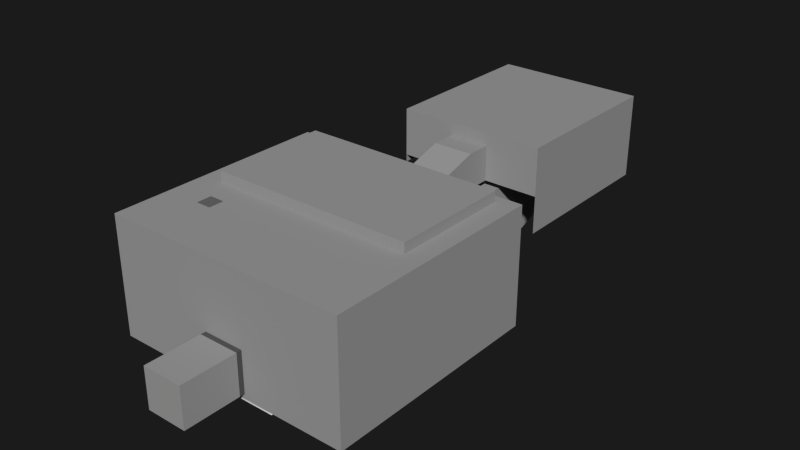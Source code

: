 # Source: watertiles.blend  (saved by Blender 2.76.0; exported with 4.5.12 LTS)
import bpy
from mathutils import Matrix  # noqa: F401  (used for matrix-valued properties, if any)

bpy.ops.wm.read_factory_settings(use_empty=True)
scene = bpy.context.scene
scene.name = 'Scene'

# ---- collections
col_collection_1 = bpy.data.collections.new('Collection 1'); scene.collection.children.link(col_collection_1)
col_collection_2 = bpy.data.collections.new('Collection 2'); scene.collection.children.link(col_collection_2)

# ---- materials (node trees are filled in below, after node groups)
mat_stone = bpy.data.materials.new('Stone')
mat_stone.alpha_threshold = 0.0
mat_stone.use_transparent_shadow = False
mat_stone.diffuse_color = (0.35, 0.35, 0.35, 1.0)
mat_stone.roughness = 0.5
mat_stone.line_color = (0.0, 0.0, 0.0, 0.4239)
mat_mid = bpy.data.materials.new('Mid')
mat_mid.alpha_threshold = 0.0
mat_mid.use_transparent_shadow = False
mat_mid.diffuse_color = (0.152, 0.152, 0.152, 1.0)
mat_mid.roughness = 0.5
mat_mid.line_color = (0.0, 0.0, 0.0, 1.0)
mat_dark = bpy.data.materials.new('Dark')
mat_dark.alpha_threshold = 0.0
mat_dark.use_transparent_shadow = False
mat_dark.diffuse_color = (0.1, 0.1, 0.1, 1.0)
mat_dark.roughness = 0.5
mat_dark.line_color = (0.0, 0.0, 0.0, 1.0)
mat_material_002 = bpy.data.materials.new('Material.002')
mat_material_002.alpha_threshold = 0.0
mat_material_002.use_transparent_shadow = False
mat_material_002.diffuse_color = (0.3683, 0.4893, 0.5173, 1.0)
mat_material_002.roughness = 0.5
mat_material_002.line_color = (0.0, 0.0, 0.0, 0.7065)

# ---- material node trees

# ---- world
world_world = bpy.data.worlds.new('World'); scene.world = world_world
world_world.color = (0.01109, 0.01109, 0.01109)
world_world.use_sun_shadow = False
world_world.sun_shadow_jitter_overblur = 0.0
world_world.cycles.sampling_method = 'MANUAL'
world_world.cycles.sample_map_resolution = 256

# ---- cameras
cam_playercam = bpy.data.cameras.new('PlayerCam')
cam_playercam.clip_end = 100.0
cam_playercam.lens = 35.0
cam_playercam.sensor_width = 32.0
cam_playercam.sensor_height = 18.0
cam_playercam.dof.focus_distance = 0.0
cam_playercam.dof.aperture_fstop = 128.0

# ---- meshes
me_cube_006 = bpy.data.meshes.new('Cube.006')
me_cube_006.from_pydata([(-9.7, -17.7, -0.7), (-9.7, 17.7, -0.7), (9.5, 17.7, -0.7), (9.5, -17.7, -0.7), (-6.7, -17.7, 0.3), (-6.7, 17.7, 0.3), (6.7, 17.7, 0.3), (6.7, -17.7, 0.3), (-6.7, -7.0, 0.3), (-9.7, -8.872, -0.7), (6.7, -7.0, 0.3), (9.5, -7.562, -0.7), (6.7, -10.74, 0.3), (-6.7, -10.74, 0.3), (9.5, -10.18, -0.7), (-3.35, 17.7, 0.3), (-4.25, 17.7, -0.7), (-3.541, -17.87, 0.8094), (-4.25, -17.7, -0.7), (-3.35, -7.0, 0.3), (-5.25, -8.872, -0.2), (-3.35, -10.74, 0.3), (-6.7, 3.374, 0.3), (9.5, 5.165, -0.7), (-9.7, 3.374, -0.7), (6.7, 3.374, 0.3), (-3.35, 3.374, 0.3), (-4.25, 3.374, -0.7), (-6.7, 6.956, 0.3), (-9.7, 6.956, -0.7), (6.7, 6.956, 0.3), (-3.35, 6.956, 0.3), (-4.25, 6.956, -0.7), (3.534, 17.7, 0.3), (3.534, -17.7, -0.7), (3.534, 17.7, -0.7), (3.459, -17.87, 0.8094), (3.534, -7.0, 0.3), (3.534, -7.562, -0.7), (3.534, -10.18, -0.7), (3.534, -10.74, 0.3), (3.534, 3.374, 0.3), (5.534, 5.165, -0.2), (3.534, 6.956, 0.3), (-9.7, -15.91, -0.7), (6.7, -16.0, 0.3), (-6.7, -16.0, 0.3), (9.5, -15.95, -0.7), (-4.35, -15.91, -0.7), (-3.35, -16.0, 0.3), (3.534, -15.95, -0.7), (3.534, -16.0, 0.3), (-7.331, 24.67, -0.3048), (8.113, 24.67, -0.3048), (-4.559, 23.17, 0.3952), (-5.859, 26.07, 0.7952), (5.941, 26.07, 0.7952), (5.341, 23.17, 0.3952)], [], [(43, 30, 6, 33), (50, 47, 3, 34), (35, 33, 6, 2), (34, 3, 7, 36), (47, 45, 7, 3), (29, 28, 5, 1), (40, 12, 10, 37), (42, 23, 11, 38), (23, 25, 10, 11), (38, 11, 14, 39), (11, 10, 12, 14), (51, 45, 12, 40), (28, 31, 15, 5), (44, 48, 18, 0), (1, 5, 15, 16), (0, 18, 17, 4), (24, 27, 20, 9), (19, 8, 9, 20), (46, 49, 21, 13), (37, 10, 25, 41), (9, 8, 22, 24), (8, 19, 26, 22), (29, 32, 27, 24), (41, 25, 23, 42), (24, 22, 28, 29), (22, 26, 31, 28), (20, 39, 50, 48), (20, 38, 39), (1, 16, 32, 29), (31, 43, 33, 15), (48, 50, 34, 18), (16, 15, 33, 35), (18, 34, 36, 17), (21, 40, 37, 19), (27, 42, 38, 20), (13, 21, 20, 9), (49, 51, 40, 21), (19, 37, 41, 26), (26, 41, 43, 31), (30, 43, 42, 23), (35, 2, 23, 42), (2, 6, 30, 23), (39, 14, 47, 50), (14, 12, 45, 47), (36, 7, 45, 51), (0, 4, 46, 44), (9, 20, 48, 44), (4, 17, 49, 46), (44, 46, 13, 9), (17, 36, 51, 49), (32, 42, 27), (16, 35, 42, 32), (43, 41, 42), (21, 19, 20), (54, 55, 52), (56, 57, 53), (57, 56, 55, 54)])
me_cube_006.use_remesh_preserve_volume = False
me_cube_006.use_remesh_preserve_attributes = False
me_cube_006.use_mirror_vertex_groups = False
me_cube_006.update()
me_plane = bpy.data.meshes.new('Plane')
me_plane.from_pydata([(4.0, 0.0, -3.5), (-4.0, 0.0, -3.5), (4.0, 0.0, 3.5), (-4.0, 0.0, 3.5)], [], [(1, 0, 2, 3)])
me_plane.use_remesh_preserve_volume = False
me_plane.use_remesh_preserve_attributes = False
me_plane.use_mirror_vertex_groups = False
me_plane.update()
me_cube_004 = bpy.data.meshes.new('Cube.004')
me_cube_004.from_pydata([(-1.5, -1.5, -0.3), (-1.5, 1.5, -0.3), (1.5, 1.5, -0.3), (1.5, -1.5, -0.3), (-1.5, -1.5, 0.3), (-1.5, 1.5, 0.3), (1.5, 1.5, 0.3), (1.5, -1.5, 0.3)], [], [(4, 5, 1, 0), (5, 6, 2, 1), (6, 7, 3, 2), (7, 4, 0, 3), (0, 1, 2, 3), (7, 6, 5, 4)])
me_cube_004.polygons.foreach_set('material_index', [1, 1, 1, 1, 0, 0])
me_cube_004.materials.append(mat_stone)
me_cube_004.materials.append(mat_mid)
me_cube_004.use_remesh_preserve_volume = False
me_cube_004.use_remesh_preserve_attributes = False
me_cube_004.use_mirror_vertex_groups = False
me_cube_004.update()
me_cube_002 = bpy.data.meshes.new('Cube.002')
me_cube_002.from_pydata([(-9.537e-08, 0.0, -5.65), (-9.537e-08, 0.0, 6.85), (-6.0, 0.0, -5.65), (6.0, 0.0, -5.65), (6.0, 0.0, 6.85), (-6.0, 0.0, 6.85), (6.0, 0.0, 0.85), (6.0, 0.0, -2.65), (-6.0, 0.0, 0.85), (-6.0, 0.0, -2.65), (-9.537e-08, 7.0, -5.65), (-9.537e-08, 7.0, 6.85), (-6.0, 7.0, -5.65), (6.0, 7.0, -5.65), (6.0, 7.0, 6.85), (-6.0, 7.0, 6.85), (6.0, 7.0, 0.85), (6.0, 7.0, -2.65), (-6.0, 7.0, 0.85), (-6.0, 7.0, -2.65), (-9.537e-08, 41.0, 6.85), (6.0, 33.0, 0.85), (-6.0, 33.0, 0.85), (-9.537e-08, 7.0, 15.35), (6.0, 7.0, 16.85), (-6.0, 7.0, 16.85), (-15.0, 7.0, 6.85), (-15.0, 33.0, 6.85), (-15.0, 33.0, 0.85), (-15.0, 7.0, 16.85), (-15.0, 33.0, 16.85), (15.0, 7.0, 6.85), (15.0, 7.0, 0.85), (15.0, 33.0, 6.85), (15.0, 33.0, 0.85), (15.0, 7.0, 16.85), (15.0, 33.0, 16.85), (-9.537e-08, 15.0, -5.65), (-6.0, 15.0, -5.65), (6.0, 15.0, -5.65), (-9.537e-08, 33.0, 0.85), (6.0, 41.0, 6.85), (-6.0, 41.0, 6.85), (6.0, 41.0, 0.85), (-6.0, 41.0, 0.85), (-9.537e-08, 41.0, 16.85), (6.0, 41.0, 16.85), (-6.0, 41.0, 16.85), (-15.0, 41.0, 6.85), (-15.0, 41.0, 0.85), (-15.0, 41.0, 16.85), (15.0, 41.0, 6.85), (15.0, 41.0, 0.85), (15.0, 41.0, 16.85), (-9.537e-08, 41.0, 0.85), (-6.0, 15.0, 6.85), (-15.0, 15.0, 6.85), (6.0, 7.0, 8.35), (-9.537e-08, 41.0, 8.35), (-6.0, 7.0, 8.35), (-9.537e-08, 7.0, 8.35), (-15.0, 33.0, 8.35), (-15.0, 7.0, 8.35), (15.0, 33.0, 8.35), (15.0, 7.0, 8.35), (6.0, 41.0, 8.35), (-6.0, 41.0, 8.35), (-15.0, 41.0, 8.35), (15.0, 41.0, 8.35), (-9.537e-08, 7.0, 17.85), (6.0, 7.0, 17.85), (-6.0, 7.0, 17.85), (-9.537e-08, 33.0, 17.85), (6.0, 33.0, 17.85), (-6.0, 33.0, 17.85), (-15.0, 7.0, 17.85), (-15.0, 33.0, 17.85), (15.0, 7.0, 17.85), (15.0, 33.0, 17.85), (-9.537e-08, 41.0, 17.85), (6.0, 41.0, 17.85), (-6.0, 41.0, 17.85), (-15.0, 41.0, 17.85), (15.0, 41.0, 17.85), (-4.0, 7.0, 8.35), (4.0, 7.0, 8.35), (4.0, 7.0, 15.35), (-4.0, 7.0, 15.35), (-6.0, 11.0, -5.65), (-6.0, 11.0, 8.35), (-15.0, 11.0, 8.35), (-15.0, 15.0, 6.85), (6.0, 11.0, -5.65), (6.0, 15.0, 6.85), (15.0, 15.0, 6.85), (6.0, 11.0, 8.35), (15.0, 11.0, 8.35), (-9.537e-08, 11.0, 6.85), (6.0, 11.0, 6.85), (-6.0, 11.0, 6.85), (-9.537e-08, 11.0, 8.35), (5.0, 15.0, -5.65), (-5.0, 15.0, -5.65), (5.0, 33.0, 0.85), (-5.0, 33.0, 0.85), (6.0, 34.0, 0.85), (-6.0, 34.0, 0.85), (-9.537e-08, 34.0, 0.85), (5.0, 34.0, 0.85), (-5.0, 34.0, 0.85), (5.0, 0.0, -5.65), (-5.0, 0.0, -5.65), (5.0, 7.0, -5.65), (-5.0, 7.0, -5.65), (-15.0, 10.0, 8.35), (-6.0, 10.0, 8.35), (15.0, 10.0, 8.35), (6.0, 10.0, 8.35), (-9.537e-08, 10.0, 8.35), (-7.0, 33.0, 0.85), (7.0, 33.0, 0.85), (-7.0, 15.0, 6.85), (-7.0, 7.0, 8.35), (7.0, 7.0, 8.35), (-7.0, 11.0, 8.35), (7.0, 15.0, 6.85), (7.0, 11.0, 8.35), (-7.0, 10.0, 8.35), (7.0, 10.0, 8.35), (-7.0, 41.0, 0.85), (7.0, 41.0, 0.85), (15.0, 34.0, 0.85), (-15.0, 34.0, 0.85), (-7.0, 34.0, 0.85), (7.0, 34.0, 0.85), (4.0, 6.0, 15.35), (-4.0, 6.0, 15.35), (-4.0, 6.0, 8.35), (-9.537e-08, 6.0, 8.35), (4.0, 6.0, 8.35), (-9.537e-08, 6.0, 15.35), (14.0, 7.0, 16.85), (14.0, 41.0, 16.85), (14.0, 41.0, 6.85), (14.0, 41.0, 8.35), (14.0, 33.0, 17.85), (14.0, 7.0, 17.85), (14.0, 41.0, 17.85)], [], [(2, 12, 19, 9), (9, 19, 18, 8), (8, 18, 15, 5), (111, 0, 10, 113), (110, 112, 10, 0), (4, 1, 11, 14), (5, 15, 11, 1), (6, 4, 14, 16), (7, 6, 16, 17), (3, 7, 17, 13), (29, 30, 76, 75), (34, 33, 51, 52, 131), (36, 35, 77, 78), (29, 25, 59, 122, 62), (50, 47, 81, 82), (142, 53, 83, 147), (63, 36, 53, 68), (57, 85, 86, 24), (61, 30, 29, 62), (103, 101, 39, 21), (63, 64, 35, 36), (32, 31, 33, 34), (39, 93, 21), (106, 109, 107, 54, 44), (120, 125, 94, 34), (66, 67, 48, 42), (144, 143, 51, 68), (42, 48, 49, 129, 44), (41, 43, 130, 52, 51, 143), (42, 44, 54, 43, 41, 20), (61, 27, 48, 67), (27, 28, 132, 49, 48), (47, 45, 79, 81), (45, 46, 80, 79), (53, 36, 78, 83), (30, 50, 82, 76), (58, 45, 47, 66), (58, 65, 46, 45), (55, 38, 22), (100, 97, 99, 89), (119, 28, 56, 121), (28, 27, 91), (33, 63, 68, 51), (27, 61, 62, 26, 91), (33, 31, 64, 63), (47, 50, 67, 66), (142, 144, 68, 53), (30, 61, 67, 50), (20, 58, 66, 42), (20, 41, 65, 58), (71, 75, 76, 74), (146, 145, 78, 77), (70, 69, 72, 73), (71, 74, 72, 69), (73, 72, 79, 80), (72, 74, 81, 79), (145, 73, 80, 147), (74, 76, 82, 81), (24, 86, 23, 69, 70), (23, 87, 25, 71, 69), (141, 24, 70, 146), (25, 29, 75, 71), (87, 84, 59, 25), (57, 24, 141, 35, 64, 123), (121, 56, 90, 124), (127, 114, 62, 122), (125, 93, 95, 126), (95, 98, 97, 100), (128, 117, 57, 123), (14, 11, 97, 98), (11, 15, 99, 97), (118, 117, 95, 100), (115, 118, 100, 89), (38, 55, 89, 99, 88), (93, 39, 92, 98, 95), (37, 102, 113, 10), (15, 18, 19, 12, 88, 99), (102, 38, 88, 12, 113), (13, 17, 16, 14, 98, 92), (102, 37, 40, 104), (37, 101, 103, 40), (38, 102, 104, 22), (104, 40, 107, 109), (40, 103, 108, 107), (103, 21, 105, 108), (22, 104, 109, 106), (105, 43, 54, 107, 108), (2, 111, 113, 12), (3, 13, 112, 110), (101, 37, 10, 112), (39, 101, 112, 13), (124, 90, 114, 127), (126, 95, 117, 128), (60, 85, 57, 117, 118), (59, 84, 60, 118, 115), (21, 93, 125, 120), (22, 119, 121, 55), (55, 121, 124, 89), (115, 127, 122, 59), (94, 125, 126, 96), (116, 128, 123, 64), (89, 124, 127, 115), (96, 126, 128, 116), (49, 132, 133, 129), (28, 119, 133, 132), (22, 106, 133, 119), (106, 44, 129, 133), (105, 21, 120, 134), (43, 105, 134, 130), (120, 34, 131, 134), (130, 134, 131, 52), (60, 84, 137, 138), (84, 87, 136, 137), (86, 85, 139, 135), (85, 60, 138, 139), (23, 86, 135, 140), (87, 23, 140, 136), (46, 142, 147, 80), (65, 41, 143, 144), (46, 65, 144, 142), (70, 73, 145, 146), (78, 145, 147, 83), (35, 141, 146, 77)])
me_cube_002.polygons.foreach_set('material_index', [0, 0, 0, 0, 0, 0, 0, 0, 0, 0, 0, 0, 0, 0, 0, 0, 0, 0, 0, 2, 0, 0, 0, 0, 0, 0, 0, 0, 0, 0, 0, 0, 0, 0, 0, 0, 0, 0, 0, 0, 0, 0, 0, 0, 0, 0, 0, 0, 0, 0, 0, 0, 0, 0, 0, 0, 0, 0, 0, 0, 0, 0, 0, 0, 0, 0, 2, 0, 0, 0, 0, 2, 2, 0, 0, 0, 0, 2, 0, 0, 0, 2, 0, 0, 2, 2, 0, 2, 2, 0, 2, 0, 2, 0, 0, 2, 2, 2, 0, 0, 0, 2, 0, 0, 0, 2, 0, 2, 0, 0, 0, 0, 0, 0, 0, 0, 0, 0, 0, 0, 0, 0, 0])
me_cube_002.materials.append(mat_stone)
me_cube_002.materials.append(mat_dark)
me_cube_002.materials.append(mat_mid)
me_cube_002.use_remesh_preserve_volume = False
me_cube_002.use_remesh_preserve_attributes = False
me_cube_002.use_mirror_vertex_groups = False
me_cube_002.update()
me_cube = bpy.data.meshes.new('Cube')
me_cube.from_pydata([(-1.5, -1.5, -2.144), (-1.5, 1.5, -2.144), (1.5, 1.5, -2.144), (1.5, -1.5, -2.144), (-1.5, -1.5, 3.856), (-1.5, 1.5, 3.856), (1.5, 1.5, 3.856), (1.5, -1.5, 3.856), (-1.5, -1.5, 3.556), (-1.5, 1.5, 3.556), (1.5, 1.5, 3.556), (1.5, -1.5, 3.556), (-1.5, -1.5, 8.856), (-1.5, 1.5, 8.856), (1.5, 1.5, 8.856), (1.5, -1.5, 8.856), (-1.5, -1.5, 9.156), (-1.5, 1.5, 9.156), (1.5, 1.5, 9.156), (1.5, -1.5, 9.156), (-1.5, -1.5, 20.46), (-1.5, 1.5, 20.46), (1.5, 1.5, 20.46), (1.5, -1.5, 20.46)], [], [(8, 9, 1, 0), (9, 10, 2, 1), (10, 11, 3, 2), (11, 8, 0, 3), (0, 1, 2, 3), (4, 7, 15, 12), (4, 5, 9, 8), (5, 6, 10, 9), (6, 7, 11, 10), (7, 4, 8, 11), (12, 15, 19, 16), (7, 6, 14, 15), (6, 5, 13, 14), (5, 4, 12, 13), (16, 19, 23, 20), (15, 14, 18, 19), (14, 13, 17, 18), (13, 12, 16, 17), (23, 22, 21, 20), (19, 18, 22, 23), (18, 17, 21, 22), (17, 16, 20, 21)])
me_cube.polygons.foreach_set('material_index', [0, 0, 0, 0, 0, 0, 1, 1, 1, 1, 1, 0, 0, 0, 0, 1, 1, 1, 0, 0, 0, 0])
me_cube.materials.append(mat_mid)
me_cube.materials.append(mat_dark)
me_cube.use_remesh_preserve_volume = False
me_cube.use_remesh_preserve_attributes = False
me_cube.use_mirror_vertex_groups = False
me_cube.update()
me_cube_005 = bpy.data.meshes.new('Cube.005')
me_cube_005.from_pydata([(-3.333, -1.7, -0.5), (-3.333, 0.9667, -0.5), (3.333, 0.9667, -0.5), (3.333, -1.7, -0.5), (-3.333, -1.7, 0.6667), (-3.333, 0.9667, 0.6667), (3.333, 0.9667, 0.6667), (3.333, -1.7, 0.6667)], [], [(4, 5, 1, 0), (5, 6, 2, 1), (6, 7, 3, 2), (7, 4, 0, 3), (0, 1, 2, 3), (7, 6, 5, 4)])
me_cube_005.polygons.foreach_set('material_index', [1, 1, 1, 1, 0, 0])
me_cube_005.materials.append(mat_stone)
me_cube_005.materials.append(mat_mid)
me_cube_005.use_remesh_preserve_volume = False
me_cube_005.use_remesh_preserve_attributes = False
me_cube_005.use_mirror_vertex_groups = False
me_cube_005.update()
me_cube_000 = bpy.data.meshes.new('Cube.000')
me_cube_000.from_pydata([(-3.2, -3.3, -0.15), (-3.2, 3.2, -0.15), (3.3, 3.2, -0.15), (3.3, -3.3, -0.15), (-3.2, -3.3, 0.15), (-3.2, 3.2, 0.15), (3.3, 3.2, 0.15), (3.3, -3.3, 0.15)], [], [(4, 5, 1, 0), (5, 6, 2, 1), (6, 7, 3, 2), (7, 4, 0, 3), (0, 1, 2, 3), (7, 6, 5, 4)])
me_cube_000.polygons.foreach_set('material_index', [1, 1, 1, 1, 0, 0])
me_cube_000.materials.append(mat_stone)
me_cube_000.materials.append(mat_mid)
me_cube_000.use_remesh_preserve_volume = False
me_cube_000.use_remesh_preserve_attributes = False
me_cube_000.use_mirror_vertex_groups = False
me_cube_000.update()
me_cube_003 = bpy.data.meshes.new('Cube.003')
me_cube_003.from_pydata([(-18.46, -14.0, -1.0), (-18.46, 30.0, -1.0), (18.46, 30.0, -1.0), (18.46, -14.0, -1.0), (-10.77, -14.0, -1.0), (-3.846, -14.0, -1.0), (3.846, -14.0, -1.0), (10.77, -14.0, -1.0)], [], [(0, 4, 5, 6, 7, 3, 2, 1)])
me_cube_003.materials.append(mat_material_002)
me_cube_003.use_remesh_preserve_volume = False
me_cube_003.use_remesh_preserve_attributes = False
me_cube_003.use_mirror_vertex_groups = False
me_cube_003.update()
me_cube_001 = bpy.data.meshes.new('Cube.001')
me_cube_001.from_pydata([(-24.0, -14.0, 2.235e-08), (-24.0, 30.0, 2.235e-08), (24.0, 30.0, 2.235e-08), (24.0, -14.0, 2.235e-08), (-24.0, -14.0, 22.0), (-24.0, 30.0, 22.0), (24.0, 30.0, 22.0), (24.0, -14.0, 22.0), (-24.0, -14.0, 4.0), (-24.0, -14.0, 8.0), (-24.0, -14.0, 11.0), (-24.0, -14.0, 15.0), (24.0, -14.0, 15.0), (24.0, -14.0, 11.0), (24.0, -14.0, 8.0), (24.0, -14.0, 4.0), (11.0, -14.0, 22.0), (4.0, -14.0, 22.0), (-4.0, -14.0, 22.0), (-11.0, -14.0, 22.0), (-11.0, -14.0, 2.235e-08), (-4.0, -14.0, 2.235e-08), (4.0, -14.0, 2.235e-08), (11.0, -14.0, 2.235e-08), (11.0, -14.0, 15.0), (11.0, -14.0, 11.0), (11.0, -14.0, 8.0), (11.0, -14.0, 4.0), (4.0, -14.0, 15.0), (4.0, -14.0, 11.0), (4.0, -14.0, 8.0), (4.0, -14.0, 4.0), (-4.0, -14.0, 15.0), (-4.0, -14.0, 11.0), (-4.0, -14.0, 8.0), (-4.0, -14.0, 4.0), (-11.0, -14.0, 15.0), (-11.0, -14.0, 11.0), (-11.0, -14.0, 8.0), (-11.0, -14.0, 4.0), (-4.0, -26.0, 2.235e-08), (4.0, -26.0, 2.235e-08), (4.0, -26.0, 8.0), (4.0, -26.0, 4.0), (-4.0, -26.0, 8.0), (-4.0, -26.0, 4.0), (-24.0, -14.0, -1.0), (-24.0, 30.0, -1.0), (24.0, 30.0, -1.0), (24.0, -14.0, -1.0), (-11.0, -14.0, -1.0), (-4.0, -14.0, -1.0), (4.0, -14.0, -1.0), (11.0, -14.0, -1.0), (-24.0, 30.0, 6.0), (0.0, 30.0, 22.0), (24.0, 30.0, 6.0), (0.0, 30.0, 2.235e-08), (0.0, 30.0, 12.5), (6.0, 31.0, 3.0), (-24.0, 30.0, 3.0), (6.0, 30.0, 22.0), (12.0, 30.0, 22.0), (6.0, 31.0, 6.0), (24.0, 30.0, 3.0), (-6.0, 30.0, 2.235e-08), (-12.0, 30.0, 2.235e-08), (-24.0, 30.0, 12.5), (-24.0, 30.0, 16.0), (-6.0, 30.0, 22.0), (-12.0, 30.0, 22.0), (24.0, 30.0, 12.5), (24.0, 30.0, 16.0), (6.0, 30.0, 2.235e-08), (12.0, 30.0, 2.235e-08), (6.0, 30.0, 12.5), (12.0, 30.0, 12.5), (-6.0, 30.0, 12.5), (-12.0, 30.0, 12.5), (0.0, 30.0, 15.0), (0.0, 30.0, 18.0), (0.0, 41.0, 12.5), (0.0, 41.0, 2.235e-08), (6.0, 30.0, 6.0), (12.0, 30.0, 6.0), (6.0, 30.0, 3.0), (12.0, 30.0, 3.0), (6.0, 30.0, 18.0), (12.0, 30.0, 18.0), (6.0, 30.0, 15.0), (12.0, 30.0, 15.0), (-12.0, 30.0, 18.0), (-6.0, 30.0, 18.0), (-12.0, 30.0, 15.0), (-6.0, 30.0, 15.0), (-12.0, 30.0, 6.0), (-6.0, 30.0, 6.0), (-12.0, 30.0, 3.0), (-6.0, 30.0, 3.0), (0.0, 36.0, 2.235e-08), (0.0, 36.0, 12.5), (-6.0, 36.0, 2.235e-08), (6.0, 36.0, 2.235e-08), (6.0, 36.0, 12.5), (-6.0, 36.0, 12.5), (6.0, 36.0, 6.0), (6.0, 36.0, 3.0), (-6.0, 36.0, 6.0), (-6.0, 36.0, 3.0), (-6.0, 41.0, 2.235e-08), (6.0, 41.0, 2.235e-08), (6.0, 41.0, 12.5), (-6.0, 41.0, 12.5), (6.0, 41.0, 6.0), (6.0, 41.0, 3.0), (-6.0, 41.0, 6.0), (-6.0, 41.0, 3.0), (4.0, -15.0, 8.0), (-4.0, -15.0, 8.0), (-4.0, -15.0, 4.0), (-4.0, -15.0, 2.235e-08), (4.0, -15.0, 4.0), (4.0, -15.0, 2.235e-08), (6.0, 31.0, 2.235e-08), (-6.0, 31.0, 12.5), (-6.0, 31.0, 6.0), (-6.0, 31.0, 2.235e-08), (-6.0, 31.0, 3.0), (6.0, 31.0, 12.5), (0.0, 31.0, 12.5), (0.0, 31.0, 2.235e-08), (6.0, 30.0, -1.0), (-6.0, 30.0, -1.0), (-8.0, 30.0, 2.235e-08), (8.0, 30.0, 2.235e-08), (8.0, 30.0, 12.5), (-8.0, 30.0, 12.5), (8.0, 30.0, 6.0), (8.0, 30.0, 3.0), (6.0, 30.0, 8.0), (12.0, 30.0, 8.0), (6.0, 30.0, 5.0), (12.0, 30.0, 5.0), (6.0, 30.0, 2.0), (12.0, 30.0, 2.0), (8.0, 30.0, 15.0), (6.0, 30.0, 14.0), (12.0, 30.0, 14.0), (-8.0, 30.0, 15.0), (-12.0, 30.0, 14.0), (-6.0, 30.0, 14.0), (-8.0, 30.0, 6.0), (-8.0, 30.0, 3.0), (-12.0, 30.0, 8.0), (-6.0, 30.0, 8.0), (-12.0, 30.0, 5.0), (-6.0, 30.0, 5.0), (-12.0, 30.0, 2.0), (-6.0, 30.0, 2.0), (8.0, 30.0, 8.0), (8.0, 30.0, 5.0), (8.0, 30.0, 2.0), (8.0, 30.0, 14.0), (-8.0, 30.0, 14.0), (-8.0, 30.0, 8.0), (-8.0, 30.0, 5.0), (-8.0, 30.0, 2.0), (-8.0, 30.0, -1.0), (8.0, 30.0, -1.0), (-5.0, 36.0, 2.235e-08), (5.0, 36.0, 2.235e-08), (-5.0, 41.0, 2.235e-08), (5.0, 41.0, 2.235e-08), (5.0, 31.0, 2.235e-08), (-5.0, 31.0, 2.235e-08)], [], [(84, 142, 86, 64, 56), (86, 144, 74, 2, 64), (73, 143, 85, 59, 123), (39, 20, 0, 8), (23, 53, 52, 22), (7, 16, 17, 18, 19, 4, 5, 70, 69, 55, 61, 62, 6), (15, 3, 23, 27), (27, 23, 22, 31), (118, 44, 45, 119), (35, 21, 20, 39), (7, 12, 24, 16), (12, 13, 25, 24), (13, 14, 26, 25), (14, 15, 27, 26), (16, 24, 28, 17), (24, 25, 29, 28), (25, 26, 30, 29), (26, 27, 31, 30), (17, 28, 32, 18), (28, 29, 33, 32), (29, 30, 34, 33), (117, 42, 44, 118), (18, 32, 36, 19), (32, 33, 37, 36), (33, 34, 38, 37), (34, 35, 39, 38), (19, 36, 11, 4), (36, 37, 10, 11), (37, 38, 9, 10), (38, 39, 8, 9), (43, 41, 40, 45), (42, 43, 45, 44), (119, 45, 40, 120), (121, 43, 42, 117), (122, 41, 43, 121), (120, 40, 41, 122), (46, 50, 51, 52, 53, 49, 48, 168, 131, 132, 167, 47), (22, 52, 51, 21), (21, 51, 50, 20), (20, 50, 46, 0), (3, 49, 53, 23), (2, 48, 49, 3), (1, 47, 66), (0, 46, 47, 1), (90, 147, 76, 56, 71), (94, 150, 77, 58, 79), (63, 128, 103, 105), (85, 141, 83, 63, 59), (83, 139, 75, 128, 63), (59, 63, 105, 106), (159, 137, 84, 140), (123, 59, 106, 102), (160, 138, 86, 142), (124, 125, 107, 104), (161, 134, 74, 144), (62, 88, 72, 6), (88, 90, 71, 72), (55, 80, 87, 61), (61, 87, 88, 62), (80, 79, 89, 87), (87, 89, 145, 90, 88), (79, 58, 75, 146, 89), (162, 135, 76, 147), (69, 92, 80, 55), (92, 94, 79, 80), (5, 68, 91, 70), (70, 91, 92, 69), (68, 67, 93, 91), (91, 93, 148, 94, 92), (67, 54, 78, 149, 93), (163, 136, 77, 150), (125, 127, 108, 107), (127, 126, 101, 108), (76, 140, 84, 56), (164, 151, 96, 154), (6, 72, 71, 56, 64, 2, 3, 15, 14, 13, 12, 7), (165, 152, 98, 156), (60, 1, 66, 157, 97), (166, 133, 65, 158), (105, 103, 111, 113), (106, 105, 113, 114), (102, 106, 114, 110), (104, 107, 115, 112), (107, 108, 116, 115), (108, 101, 109, 116), (129, 124, 104, 100), (128, 129, 100, 103), (173, 123, 102, 170), (174, 130, 99, 169), (100, 104, 112, 81), (103, 100, 81, 111), (170, 102, 110, 172), (169, 99, 82, 171), (34, 118, 119, 35), (30, 117, 118, 34), (35, 119, 120, 21), (31, 121, 117, 30), (22, 122, 121, 31), (21, 120, 122, 22), (4, 11, 10, 9, 8, 0, 1, 60, 54, 67, 68, 5), (54, 95, 153, 78), (54, 60, 97, 155, 95), (77, 154, 96, 125, 124), (96, 156, 98, 127, 125), (98, 158, 65, 126, 127), (58, 77, 124, 129), (75, 58, 129, 128), (57, 73, 123, 173, 130), (65, 57, 130, 174, 126), (74, 48, 2), (168, 48, 74), (131, 73, 57), (132, 131, 57), (65, 132, 57), (135, 159, 140, 76), (75, 139, 159, 135), (139, 83, 137, 159), (137, 160, 142, 84), (83, 141, 160, 137), (141, 85, 138, 160), (138, 161, 144, 86), (85, 143, 161, 138), (143, 73, 134, 161), (145, 162, 147, 90), (89, 146, 162, 145), (146, 75, 135, 162), (148, 163, 150, 94), (93, 149, 163, 148), (149, 78, 136, 163), (136, 164, 154, 77), (78, 153, 164, 136), (153, 95, 151, 164), (151, 165, 156, 96), (95, 155, 165, 151), (155, 97, 152, 165), (152, 166, 158, 98), (97, 157, 166, 152), (157, 66, 133, 166), (47, 167, 66), (66, 167, 133), (134, 168, 74), (167, 132, 65, 133), (168, 134, 73, 131), (130, 173, 170, 99), (126, 174, 169, 101), (99, 170, 172, 82), (101, 169, 171, 109)])
me_cube_001.polygons.foreach_set('material_index', [0, 0, 1, 0, 0, 0, 0, 0, 0, 0, 0, 0, 0, 0, 0, 0, 0, 0, 0, 0, 0, 0, 0, 0, 0, 0, 0, 0, 0, 0, 0, 0, 0, 0, 0, 0, 0, 0, 0, 0, 0, 0, 0, 0, 0, 1, 0, 1, 1, 0, 0, 0, 0, 0, 0, 0, 0, 0, 0, 0, 0, 1, 0, 0, 0, 0, 0, 0, 0, 0, 1, 0, 0, 0, 1, 0, 1, 0, 1, 0, 0, 0, 0, 0, 0, 0, 0, 1, 0, 0, 0, 1, 0, 1, 1, 1, 1, 1, 1, 0, 0, 0, 1, 1, 1, 1, 1, 1, 1, 0, 0, 1, 1, 1, 0, 1, 1, 0, 1, 1, 0, 1, 1, 0, 1, 1, 1, 0, 0, 1, 0, 0, 1, 0, 0, 1, 0, 0, 0, 0, 0, 1, 1, 0, 1, 0, 1])
me_cube_001.materials.append(mat_stone)
me_cube_001.materials.append(mat_dark)
me_cube_001.use_remesh_preserve_volume = False
me_cube_001.use_remesh_preserve_attributes = False
me_cube_001.use_mirror_vertex_groups = False
me_cube_001.update()
me_cube_007 = bpy.data.meshes.new('Cube.007')
me_cube_007.from_pydata([(-3.995, 19.23, 3.846), (4.005, 19.23, 3.846), (4.005, 19.23, -3.154), (-3.995, 19.23, -3.154), (0.005001, 19.23, -3.154), (0.005001, 19.23, 3.846), (-3.995, 17.23, 3.846), (4.005, 17.23, 3.846), (0.005001, 17.23, 3.846), (4.005, 6.231, -7.154), (-3.995, 6.231, -7.154), (0.005001, 6.231, -7.154), (-3.995, 4.231, -0.1539), (4.005, 4.231, -0.1539), (0.005001, 4.231, -0.1539), (4.005, 4.231, -7.154), (-3.995, 4.231, -7.154), (0.005001, 4.231, -7.154), (-3.995, 2.231, -0.1539), (4.005, 2.231, -0.1539), (0.005001, 2.231, -0.1539), (4.005, 2.231, -7.154), (-3.995, 2.231, -7.154), (0.005001, 2.231, -7.154), (-3.995, -20.77, -0.1539), (4.005, -20.77, -0.1539), (0.005001, -20.77, -0.1539), (4.005, -20.77, -7.154), (-3.995, -20.77, -7.154), (0.005001, -20.77, -7.154), (-3.995, 2.231, 6.846), (4.005, 2.231, 6.846), (0.005001, 2.231, 6.846), (-3.995, -20.77, 6.846), (4.005, -20.77, 6.846), (0.005001, -20.77, 6.846), (20.01, 2.231, -0.1539), (20.01, 2.231, -7.154), (20.01, -20.77, -0.1539), (20.01, -20.77, -7.154), (20.01, 2.231, 6.846), (20.01, -20.77, 6.846), (-19.99, 2.231, -0.1539), (-19.99, 2.231, -7.154), (-19.99, -20.77, -0.1539), (-19.99, -20.77, -7.154), (-19.99, 2.231, 6.846), (-19.99, -20.77, 6.846), (4.005, 21.23, 3.846), (-3.995, 21.23, 3.846), (-3.995, 21.23, -3.154), (0.005001, 21.23, -3.154), (4.005, 21.23, -3.154), (0.005001, 21.23, 3.846)], [], [(51, 50, 3, 4), (5, 1, 7, 8), (50, 49, 0, 3), (48, 52, 2, 1), (0, 5, 8, 6), (52, 51, 4, 2), (53, 48, 1, 5), (49, 53, 5, 0), (0, 6, 3), (1, 2, 7), (3, 6, 12, 10), (7, 2, 9, 13), (9, 11, 17, 15), (11, 10, 16, 17), (6, 8, 14, 12), (4, 3, 10, 11), (8, 7, 13, 14), (2, 4, 11, 9), (9, 15, 13), (12, 16, 10), (13, 15, 21, 19), (16, 12, 18, 22), (34, 31, 40, 41), (33, 24, 44, 47), (17, 16, 22, 23), (15, 17, 23, 21), (12, 14, 20, 18), (14, 13, 19, 20), (26, 29, 28, 24), (27, 29, 26, 25), (23, 22, 28, 29), (21, 23, 29, 27), (18, 30, 46, 42), (25, 34, 41, 38), (30, 32, 35, 33), (32, 31, 34, 35), (26, 24, 33, 35), (25, 26, 35, 34), (18, 20, 32, 30), (20, 19, 31, 32), (36, 37, 39, 38), (36, 38, 41, 40), (31, 19, 36, 40), (21, 27, 39, 37), (27, 25, 38, 39), (19, 21, 37, 36), (43, 42, 44, 45), (44, 42, 46, 47), (30, 33, 47, 46), (24, 28, 45, 44), (28, 22, 43, 45), (22, 18, 42, 43)])
me_cube_007.materials.append(mat_stone)
me_cube_007.materials.append(mat_dark)
me_cube_007.use_remesh_preserve_volume = False
me_cube_007.use_remesh_preserve_attributes = False
me_cube_007.use_mirror_vertex_groups = False
me_cube_007.update()

# ---- objects
ob_collisionbox = bpy.data.objects.new('CollisionBox', me_cube_006)
ob_portal = bpy.data.objects.new('Portal', me_plane)
ob_cube_023 = bpy.data.objects.new('Cube.023', me_cube_004)
ob_cube_018 = bpy.data.objects.new('Cube.018', me_cube_004)
ob_cube_017 = bpy.data.objects.new('Cube.017', me_cube_004)
ob_cube_009 = bpy.data.objects.new('Cube.009', me_cube_004)
ob_cube_001 = bpy.data.objects.new('Cube.001', me_cube_002)
ob_player = bpy.data.objects.new('Player', None)
ob_playercam = bpy.data.objects.new('PlayerCam', cam_playercam)
ob_cube_032 = bpy.data.objects.new('Cube.032', me_cube)
ob_cube_031 = bpy.data.objects.new('Cube.031', me_cube)
ob_cube_030 = bpy.data.objects.new('Cube.030', me_cube)
ob_cube_028 = bpy.data.objects.new('Cube.028', me_cube)
ob_cube_026 = bpy.data.objects.new('Cube.026', me_cube)
ob_cube_025 = bpy.data.objects.new('Cube.025', me_cube)
ob_cube_014 = bpy.data.objects.new('Cube.014', me_cube_005)
ob_cube_011 = bpy.data.objects.new('Cube.011', me_cube_000)
ob_cube_016 = bpy.data.objects.new('Cube.016', me_cube_000)
ob_cube_046 = bpy.data.objects.new('Cube.046', me_cube_004)
ob_cube_045 = bpy.data.objects.new('Cube.045', me_cube_004)
ob_cube_044 = bpy.data.objects.new('Cube.044', me_cube_004)
ob_cube_041 = bpy.data.objects.new('Cube.041', me_cube_004)
ob_cube_038 = bpy.data.objects.new('Cube.038', me_cube_004)
ob_cube_037 = bpy.data.objects.new('Cube.037', me_cube_004)
ob_cube_035 = bpy.data.objects.new('Cube.035', me_cube_004)
ob_cube_034 = bpy.data.objects.new('Cube.034', me_cube_004)
ob_cube_033 = bpy.data.objects.new('Cube.033', me_cube_004)
ob_cube_029 = bpy.data.objects.new('Cube.029', me_cube_004)
ob_cube_027 = bpy.data.objects.new('Cube.027', me_cube_004)
ob_cube_024 = bpy.data.objects.new('Cube.024', me_cube_004)
ob_cube_022 = bpy.data.objects.new('Cube.022', me_cube_004)
ob_cube_021 = bpy.data.objects.new('Cube.021', me_cube_004)
ob_cube_020 = bpy.data.objects.new('Cube.020', me_cube_004)
ob_cube_019 = bpy.data.objects.new('Cube.019', me_cube_004)
ob_cube_015 = bpy.data.objects.new('Cube.015', me_cube_004)
ob_cube_013 = bpy.data.objects.new('Cube.013', me_cube_004)
ob_cube_012 = bpy.data.objects.new('Cube.012', me_cube_004)
ob_cube_010 = bpy.data.objects.new('Cube.010', me_cube_004)
ob_cube_008 = bpy.data.objects.new('Cube.008', me_cube_004)
ob_cube_007 = bpy.data.objects.new('Cube.007', me_cube_004)
ob_cube_006 = bpy.data.objects.new('Cube.006', me_cube_004)
ob_cube_005 = bpy.data.objects.new('Cube.005', me_cube_004)
ob_cube_004 = bpy.data.objects.new('Cube.004', me_cube_004)
ob_cube_003 = bpy.data.objects.new('Cube.003', me_cube_004)
ob_cube_002 = bpy.data.objects.new('Cube.002', me_cube_003)
ob_cube = bpy.data.objects.new('Cube', me_cube_001)
ob_cube_036 = bpy.data.objects.new('Cube.036', me_cube_007)

# ---- transforms, parenting, visibility, modifiers, constraints
ob_collisionbox.location = (0.04062, 3.869, -0.8094)
ob_collisionbox.lineart.crease_threshold = 0.0
ob_portal.location = (1.192e-07, 47.0, 17.5)
ob_portal.lineart.crease_threshold = 0.0
ob_cube_023.location = (1.8, 5.5, -0.7)
ob_cube_023.lineart.crease_threshold = 0.0
ob_cube_018.location = (-1.7, 5.5, -0.7)
ob_cube_018.lineart.crease_threshold = 0.0
ob_cube_017.location = (-5.2, 5.5, -0.7)
ob_cube_017.lineart.crease_threshold = 0.0
ob_cube_009.location = (5.3, 5.5, -0.7)
ob_cube_009.lineart.crease_threshold = 0.0
ob_cube_001.location = (9.537e-08, 41.0, 5.65)
ob_cube_001.lineart.crease_threshold = 0.0
ob_player.location = (0.0, -18.0, 0.0)
ob_player.empty_image_offset = (0.0, 0.0)
ob_player.lineart.crease_threshold = 0.0
ob_playercam.parent = ob_player
ob_playercam.location = (0.0, 0.0, 2.4)
ob_playercam.rotation_euler = (1.571, 0.0, 0.0)
ob_playercam.lineart.crease_threshold = 0.0
ob_cube_032.location = (15.52, -1.484, 1.5)
ob_cube_032.lineart.crease_threshold = 0.0
ob_cube_031.location = (-15.48, -1.484, 1.543)
ob_cube_031.lineart.crease_threshold = 0.0
ob_cube_030.location = (-15.48, 8.516, 1.543)
ob_cube_030.lineart.crease_threshold = 0.0
ob_cube_028.location = (15.52, 8.516, 1.543)
ob_cube_028.lineart.crease_threshold = 0.0
ob_cube_026.location = (15.52, 18.52, 1.543)
ob_cube_026.lineart.crease_threshold = 0.0
ob_cube_025.location = (-15.48, 18.52, 1.543)
ob_cube_025.lineart.crease_threshold = 0.0
ob_cube_014.location = (2.384e-07, 26.6, -0.7)
ob_cube_014.scale = (3.0, 3.0, 0.6)
ob_cube_014.lineart.crease_threshold = 0.0
ob_cube_011.location = (-3.6, 10.9, -0.7)
ob_cube_011.rotation_euler = (0.0, -0.0, -0.03491)
ob_cube_011.lineart.crease_threshold = 0.0
ob_cube_016.location = (3.4, -3.1, -0.7)
ob_cube_016.lineart.crease_threshold = 0.0
ob_cube_046.location = (5.3, -12.0, -0.7)
ob_cube_046.lineart.crease_threshold = 0.0
ob_cube_045.location = (5.3, -8.5, -0.7)
ob_cube_045.lineart.crease_threshold = 0.0
ob_cube_044.location = (5.3, 2.0, -0.7)
ob_cube_044.lineart.crease_threshold = 0.0
ob_cube_041.location = (5.3, 12.5, -0.8)
ob_cube_041.lineart.crease_threshold = 0.0
ob_cube_038.location = (5.3, 16.0, -0.7)
ob_cube_038.lineart.crease_threshold = 0.0
ob_cube_037.location = (5.3, 19.5, -0.7)
ob_cube_037.lineart.crease_threshold = 0.0
ob_cube_035.location = (-5.2, -12.0, -0.7)
ob_cube_035.lineart.crease_threshold = 0.0
ob_cube_034.location = (-5.2, -8.5, -0.7)
ob_cube_034.lineart.crease_threshold = 0.0
ob_cube_033.location = (-5.2, -1.5, -0.8)
ob_cube_033.lineart.crease_threshold = 0.0
ob_cube_029.location = (-5.2, 2.0, -0.7)
ob_cube_029.lineart.crease_threshold = 0.0
ob_cube_027.location = (-5.2, 16.0, -0.7)
ob_cube_027.lineart.crease_threshold = 0.0
ob_cube_024.location = (-5.2, 19.5, -0.7)
ob_cube_024.lineart.crease_threshold = 0.0
ob_cube_022.location = (-1.7, 19.5, -0.7)
ob_cube_022.lineart.crease_threshold = 0.0
ob_cube_021.location = (1.8, 19.5, -0.7)
ob_cube_021.lineart.crease_threshold = 0.0
ob_cube_020.location = (1.8, 16.0, -0.7)
ob_cube_020.lineart.crease_threshold = 0.0
ob_cube_019.location = (-1.7, 16.0, -0.7)
ob_cube_019.lineart.crease_threshold = 0.0
ob_cube_015.location = (-1.7, 2.0, -0.7)
ob_cube_015.lineart.crease_threshold = 0.0
ob_cube_013.location = (1.8, 12.5, -0.7)
ob_cube_013.lineart.crease_threshold = 0.0
ob_cube_012.location = (1.8, 9.0, -0.7)
ob_cube_012.lineart.crease_threshold = 0.0
ob_cube_010.location = (-1.7, -5.0, -0.8)
ob_cube_010.lineart.crease_threshold = 0.0
ob_cube_008.location = (1.8, 2.0, -0.7)
ob_cube_008.lineart.crease_threshold = 0.0
ob_cube_007.location = (-1.7, -1.5, -0.7)
ob_cube_007.lineart.crease_threshold = 0.0
ob_cube_006.location = (-1.7, -8.5, -0.7)
ob_cube_006.lineart.crease_threshold = 0.0
ob_cube_005.location = (1.8, -8.5, -0.7)
ob_cube_005.lineart.crease_threshold = 0.0
ob_cube_004.location = (1.8, -12.0, -0.7)
ob_cube_004.lineart.crease_threshold = 0.0
ob_cube_003.location = (-1.7, -12.0, -0.7)
ob_cube_003.lineart.crease_threshold = 0.0
ob_cube_002.location = (0.0, 0.0, 0.4)
ob_cube_002.scale = (1.3, 1.0, 1.0)
ob_cube_002.lineart.crease_threshold = 0.0
ob_cube.location = (0.0, 0.0, -2.235e-08)
ob_cube.lineart.crease_threshold = 0.0
ob_cube_036.location = (-0.005001, 25.77, 17.15)
ob_cube_036.lineart.crease_threshold = 0.0

# ---- collection membership
col_collection_1.objects.link(ob_collisionbox)
col_collection_1.objects.link(ob_portal)
col_collection_1.objects.link(ob_cube_023)
col_collection_1.objects.link(ob_cube_018)
col_collection_1.objects.link(ob_cube_017)
col_collection_1.objects.link(ob_cube_009)
col_collection_1.objects.link(ob_cube_001)
col_collection_1.objects.link(ob_player)
col_collection_1.objects.link(ob_playercam)
col_collection_1.objects.link(ob_cube_032)
col_collection_1.objects.link(ob_cube_031)
col_collection_1.objects.link(ob_cube_030)
col_collection_1.objects.link(ob_cube_028)
col_collection_1.objects.link(ob_cube_026)
col_collection_1.objects.link(ob_cube_025)
col_collection_1.objects.link(ob_cube_014)
col_collection_1.objects.link(ob_cube_011)
col_collection_1.objects.link(ob_cube_016)
col_collection_1.objects.link(ob_cube_046)
col_collection_1.objects.link(ob_cube_045)
col_collection_1.objects.link(ob_cube_044)
col_collection_1.objects.link(ob_cube_041)
col_collection_1.objects.link(ob_cube_038)
col_collection_1.objects.link(ob_cube_037)
col_collection_1.objects.link(ob_cube_035)
col_collection_1.objects.link(ob_cube_034)
col_collection_1.objects.link(ob_cube_033)
col_collection_1.objects.link(ob_cube_029)
col_collection_1.objects.link(ob_cube_027)
col_collection_1.objects.link(ob_cube_024)
col_collection_1.objects.link(ob_cube_022)
col_collection_1.objects.link(ob_cube_021)
col_collection_1.objects.link(ob_cube_020)
col_collection_1.objects.link(ob_cube_019)
col_collection_1.objects.link(ob_cube_015)
col_collection_1.objects.link(ob_cube_013)
col_collection_1.objects.link(ob_cube_012)
col_collection_1.objects.link(ob_cube_010)
col_collection_1.objects.link(ob_cube_008)
col_collection_1.objects.link(ob_cube_007)
col_collection_1.objects.link(ob_cube_006)
col_collection_1.objects.link(ob_cube_005)
col_collection_1.objects.link(ob_cube_004)
col_collection_1.objects.link(ob_cube_003)
col_collection_1.objects.link(ob_cube_002)
col_collection_1.objects.link(ob_cube)
col_collection_2.objects.link(ob_cube_036)

# ---- scene / render settings (as saved in the file)
scene.frame_start = 1; scene.frame_end = 250; scene.frame_set(139)
scene.render.engine = 'BLENDER_EEVEE_NEXT'
scene.render.image_settings.compression = 90
scene.render.resolution_percentage = 50
scene.render.dither_intensity = 0.0
scene.cycles.use_denoising = False
scene.cycles.samples = 10
scene.cycles.sampling_pattern = 'TABULATED_SOBOL'
scene.cycles.light_sampling_threshold = 0.0
scene.cycles.use_adaptive_sampling = False
scene.cycles.use_light_tree = False
scene.cycles.blur_glossy = 0.0
scene.cycles.volume_bounces = 1
scene.cycles.pixel_filter_type = 'GAUSSIAN'
scene.cycles.sample_clamp_indirect = 0.0
scene.view_settings.view_transform = 'Standard'
bpy.context.view_layer.update()

# ---- added for rendering (the .blend has no active camera and no usable light): camera, sun
cam_auto = bpy.data.cameras.new('AutoCamera')
cam_auto.lens = 50.0
cam_auto.sensor_width = 36.0
cam_auto.clip_end = 1963.26
ob_auto_camera = bpy.data.objects.new('AutoCamera', cam_auto)
scene.collection.objects.link(ob_auto_camera)
ob_auto_camera.location = (111.867, -106.24, 100.739)
ob_auto_camera.rotation_euler = (1.09748, -7.21219e-08, 0.694738)
scene.camera = ob_auto_camera
light_auto_sun = bpy.data.lights.new('AutoSun', 'SUN')
light_auto_sun.energy = 3.0
light_auto_sun.angle = 0.0523599
ob_auto_sun = bpy.data.objects.new('AutoSun', light_auto_sun)
scene.collection.objects.link(ob_auto_sun)
ob_auto_sun.rotation_euler = (0.872665, 0.174533, 0.523599)
bpy.context.view_layer.update()
